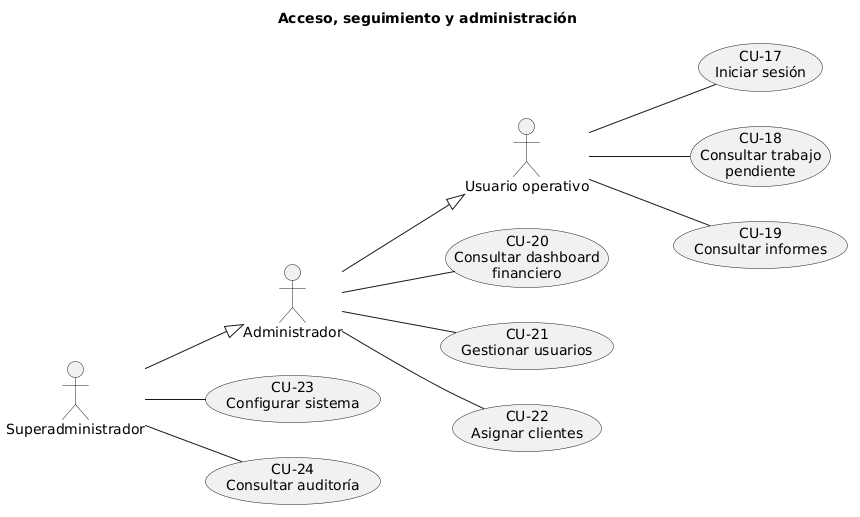

The diagram above was rendered by PlantUML. Its source (embedded in the PNG):
@startuml
title Acceso, seguimiento y administración

left to right direction

actor "Usuario operativo" as UO
actor "Administrador" as ADM
actor "Superadministrador" as SA

ADM --|> UO
SA --|> ADM

usecase "CU-17\nIniciar sesión" as CU17
usecase "CU-18\nConsultar trabajo\npendiente" as CU18
usecase "CU-19\nConsultar informes" as CU19
usecase "CU-20\nConsultar dashboard\nfinanciero" as CU20
usecase "CU-21\nGestionar usuarios" as CU21
usecase "CU-22\nAsignar clientes" as CU22
usecase "CU-23\nConfigurar sistema" as CU23
usecase "CU-24\nConsultar auditoría" as CU24

UO -- CU17
UO -- CU18
UO -- CU19
ADM -- CU20
ADM -- CU21
ADM -- CU22
SA -- CU23
SA -- CU24
@enduml